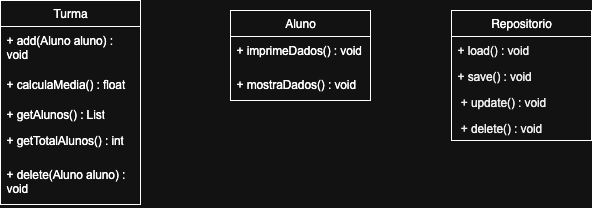

The diagram above was exported from draw.io. Its source (the exported page's mxGraphModel, read from the mxfile embedded in the PNG):
<mxGraphModel dx="982" dy="655" grid="1" gridSize="10" guides="1" tooltips="1" connect="1" arrows="1" fold="1" page="1" pageScale="1" pageWidth="827" pageHeight="1169" math="0" shadow="0">
  <root>
    <mxCell id="0" />
    <mxCell id="1" parent="0" />
    <mxCell id="oP_QoLbJbgdQBaDMfyHT-1" value="Turma" style="swimlane;fontStyle=0;childLayout=stackLayout;horizontal=1;startSize=26;fillColor=none;horizontalStack=0;resizeParent=1;resizeParentMax=0;resizeLast=0;collapsible=1;marginBottom=0;whiteSpace=wrap;html=1;" parent="1" vertex="1">
      <mxGeometry x="100" y="170" width="140" height="204" as="geometry" />
    </mxCell>
    <mxCell id="oP_QoLbJbgdQBaDMfyHT-2" value="&lt;p style=&quot;margin: 0px; font-variant-numeric: normal; font-variant-east-asian: normal; font-variant-alternates: normal; font-size-adjust: none; font-kerning: auto; font-optical-sizing: auto; font-feature-settings: normal; font-variation-settings: normal; font-variant-position: normal; font-variant-emoji: normal; font-stretch: normal; line-height: normal; font-family: Arial; -webkit-text-stroke-color: rgb(0, 0, 0);&quot; class=&quot;p1&quot;&gt;&lt;span style=&quot;letter-spacing: -0.1px; font-variant-ligatures: no-common-ligatures;&quot; class=&quot;s1&quot;&gt;&lt;font style=&quot;color: light-dark(rgb(0, 0, 0), rgb(255, 255, 255)); font-size: 12px;&quot;&gt;+ add(Aluno aluno) : void&lt;/font&gt;&lt;/span&gt;&lt;/p&gt;" style="text;strokeColor=none;fillColor=none;align=left;verticalAlign=top;spacingLeft=4;spacingRight=4;overflow=hidden;rotatable=0;points=[[0,0.5],[1,0.5]];portConstraint=eastwest;whiteSpace=wrap;html=1;" parent="oP_QoLbJbgdQBaDMfyHT-1" vertex="1">
      <mxGeometry y="26" width="140" height="44" as="geometry" />
    </mxCell>
    <mxCell id="oP_QoLbJbgdQBaDMfyHT-3" value="&lt;p style=&quot;margin: 0px; font-variant-numeric: normal; font-variant-east-asian: normal; font-variant-alternates: normal; font-size-adjust: none; font-kerning: auto; font-optical-sizing: auto; font-feature-settings: normal; font-variation-settings: normal; font-variant-position: normal; font-variant-emoji: normal; font-stretch: normal; line-height: normal; font-family: Arial; -webkit-text-stroke-color: rgb(0, 0, 0);&quot; class=&quot;p1&quot;&gt;&lt;span style=&quot;letter-spacing: -0.1px; font-variant-ligatures: no-common-ligatures;&quot; class=&quot;s1&quot;&gt;&lt;font style=&quot;color: light-dark(rgb(0, 0, 0), rgb(255, 255, 255)); font-size: 12px;&quot;&gt;+ calculaMedia() : float&lt;/font&gt;&lt;/span&gt;&lt;/p&gt;" style="text;strokeColor=none;fillColor=none;align=left;verticalAlign=top;spacingLeft=4;spacingRight=4;overflow=hidden;rotatable=0;points=[[0,0.5],[1,0.5]];portConstraint=eastwest;whiteSpace=wrap;html=1;" parent="oP_QoLbJbgdQBaDMfyHT-1" vertex="1">
      <mxGeometry y="70" width="140" height="30" as="geometry" />
    </mxCell>
    <mxCell id="oP_QoLbJbgdQBaDMfyHT-4" value="&lt;p style=&quot;margin: 0px; font-variant-numeric: normal; font-variant-east-asian: normal; font-variant-alternates: normal; font-size-adjust: none; font-kerning: auto; font-optical-sizing: auto; font-feature-settings: normal; font-variation-settings: normal; font-variant-position: normal; font-variant-emoji: normal; font-stretch: normal; line-height: normal; font-family: Arial; -webkit-text-stroke-color: rgb(0, 0, 0);&quot; class=&quot;p1&quot;&gt;&lt;span style=&quot;letter-spacing: -0.1px; font-variant-ligatures: no-common-ligatures;&quot; class=&quot;s1&quot;&gt;&lt;font style=&quot;color: light-dark(rgb(0, 0, 0), rgb(255, 255, 255)); font-size: 12px;&quot;&gt;+ getAlunos() : List&lt;/font&gt;&lt;/span&gt;&lt;/p&gt;" style="text;strokeColor=none;fillColor=none;align=left;verticalAlign=top;spacingLeft=4;spacingRight=4;overflow=hidden;rotatable=0;points=[[0,0.5],[1,0.5]];portConstraint=eastwest;whiteSpace=wrap;html=1;" parent="oP_QoLbJbgdQBaDMfyHT-1" vertex="1">
      <mxGeometry y="100" width="140" height="26" as="geometry" />
    </mxCell>
    <mxCell id="oP_QoLbJbgdQBaDMfyHT-11" value="&lt;p style=&quot;margin: 0px; font-variant-numeric: normal; font-variant-east-asian: normal; font-variant-alternates: normal; font-size-adjust: none; font-kerning: auto; font-optical-sizing: auto; font-feature-settings: normal; font-variation-settings: normal; font-variant-position: normal; font-variant-emoji: normal; font-stretch: normal; line-height: normal; font-family: Arial; -webkit-text-stroke-color: rgb(0, 0, 0);&quot; class=&quot;p1&quot;&gt;&lt;span style=&quot;letter-spacing: -0.1px; font-variant-ligatures: no-common-ligatures;&quot; class=&quot;s1&quot;&gt;&lt;font style=&quot;color: light-dark(rgb(0, 0, 0), rgb(255, 255, 255)); font-size: 12px;&quot;&gt;+ getTotalAlunos() : int&lt;/font&gt;&lt;/span&gt;&lt;/p&gt;" style="text;strokeColor=none;fillColor=none;align=left;verticalAlign=top;spacingLeft=4;spacingRight=4;overflow=hidden;rotatable=0;points=[[0,0.5],[1,0.5]];portConstraint=eastwest;whiteSpace=wrap;html=1;" parent="oP_QoLbJbgdQBaDMfyHT-1" vertex="1">
      <mxGeometry y="126" width="140" height="34" as="geometry" />
    </mxCell>
    <mxCell id="oP_QoLbJbgdQBaDMfyHT-12" value="&lt;p style=&quot;margin: 0px; font-variant-numeric: normal; font-variant-east-asian: normal; font-variant-alternates: normal; font-size-adjust: none; font-kerning: auto; font-optical-sizing: auto; font-feature-settings: normal; font-variation-settings: normal; font-variant-position: normal; font-variant-emoji: normal; font-stretch: normal; line-height: normal; font-family: Arial; -webkit-text-stroke-color: rgb(0, 0, 0);&quot; class=&quot;p1&quot;&gt;&lt;span style=&quot;letter-spacing: -0.1px; font-variant-ligatures: no-common-ligatures;&quot; class=&quot;s1&quot;&gt;&lt;font style=&quot;color: light-dark(rgb(0, 0, 0), rgb(255, 255, 255)); font-size: 12px;&quot;&gt;+ delete(Aluno aluno) : void&lt;/font&gt;&lt;/span&gt;&lt;/p&gt;" style="text;strokeColor=none;fillColor=none;align=left;verticalAlign=top;spacingLeft=4;spacingRight=4;overflow=hidden;rotatable=0;points=[[0,0.5],[1,0.5]];portConstraint=eastwest;whiteSpace=wrap;html=1;" parent="oP_QoLbJbgdQBaDMfyHT-1" vertex="1">
      <mxGeometry y="160" width="140" height="44" as="geometry" />
    </mxCell>
    <mxCell id="oP_QoLbJbgdQBaDMfyHT-6" value="Aluno" style="swimlane;fontStyle=0;childLayout=stackLayout;horizontal=1;startSize=26;fillColor=none;horizontalStack=0;resizeParent=1;resizeParentMax=0;resizeLast=0;collapsible=1;marginBottom=0;whiteSpace=wrap;html=1;" parent="1" vertex="1">
      <mxGeometry x="330" y="180" width="140" height="90" as="geometry" />
    </mxCell>
    <mxCell id="oP_QoLbJbgdQBaDMfyHT-7" value="&lt;p style=&quot;margin: 0px; font-variant-numeric: normal; font-variant-east-asian: normal; font-variant-alternates: normal; font-size-adjust: none; font-kerning: auto; font-optical-sizing: auto; font-feature-settings: normal; font-variation-settings: normal; font-variant-position: normal; font-variant-emoji: normal; font-stretch: normal; line-height: normal; font-family: Arial; -webkit-text-stroke-color: rgb(0, 0, 0);&quot; class=&quot;p1&quot;&gt;&lt;span style=&quot;letter-spacing: -0.1px; font-variant-ligatures: no-common-ligatures;&quot; class=&quot;s1&quot;&gt;&lt;font style=&quot;color: light-dark(rgb(0, 0, 0), rgb(255, 255, 255)); font-size: 12px;&quot;&gt;+ imprimeDados() : void&lt;/font&gt;&lt;/span&gt;&lt;/p&gt;" style="text;strokeColor=none;fillColor=none;align=left;verticalAlign=top;spacingLeft=4;spacingRight=4;overflow=hidden;rotatable=0;points=[[0,0.5],[1,0.5]];portConstraint=eastwest;whiteSpace=wrap;html=1;" parent="oP_QoLbJbgdQBaDMfyHT-6" vertex="1">
      <mxGeometry y="26" width="140" height="34" as="geometry" />
    </mxCell>
    <mxCell id="oP_QoLbJbgdQBaDMfyHT-8" value="&lt;p style=&quot;margin: 0px; font-variant-numeric: normal; font-variant-east-asian: normal; font-variant-alternates: normal; font-size-adjust: none; font-kerning: auto; font-optical-sizing: auto; font-feature-settings: normal; font-variation-settings: normal; font-variant-position: normal; font-variant-emoji: normal; font-stretch: normal; line-height: normal; font-family: Arial; -webkit-text-stroke-color: rgb(0, 0, 0);&quot; class=&quot;p1&quot;&gt;&lt;span style=&quot;letter-spacing: -0.1px; font-variant-ligatures: no-common-ligatures;&quot; class=&quot;s1&quot;&gt;&lt;font style=&quot;color: light-dark(rgb(0, 0, 0), rgb(255, 255, 255)); font-size: 12px;&quot;&gt;+ mostraDados() : void&lt;/font&gt;&lt;/span&gt;&lt;/p&gt;" style="text;strokeColor=none;fillColor=none;align=left;verticalAlign=top;spacingLeft=4;spacingRight=4;overflow=hidden;rotatable=0;points=[[0,0.5],[1,0.5]];portConstraint=eastwest;whiteSpace=wrap;html=1;" parent="oP_QoLbJbgdQBaDMfyHT-6" vertex="1">
      <mxGeometry y="60" width="140" height="30" as="geometry" />
    </mxCell>
    <mxCell id="oP_QoLbJbgdQBaDMfyHT-13" value="Repositorio" style="swimlane;fontStyle=0;childLayout=stackLayout;horizontal=1;startSize=26;fillColor=none;horizontalStack=0;resizeParent=1;resizeParentMax=0;resizeLast=0;collapsible=1;marginBottom=0;whiteSpace=wrap;html=1;" parent="1" vertex="1">
      <mxGeometry x="551" y="180" width="140" height="130" as="geometry" />
    </mxCell>
    <mxCell id="oP_QoLbJbgdQBaDMfyHT-14" value="&lt;p style=&quot;margin: 0px; font-variant-numeric: normal; font-variant-east-asian: normal; font-variant-alternates: normal; font-size-adjust: none; font-kerning: auto; font-optical-sizing: auto; font-feature-settings: normal; font-variation-settings: normal; font-variant-position: normal; font-variant-emoji: normal; font-stretch: normal; line-height: normal; font-family: Arial; color: rgb(0, 0, 0); -webkit-text-stroke-color: rgb(0, 0, 0);&quot; class=&quot;p1&quot;&gt;&lt;span style=&quot;letter-spacing: -0.1px; font-variant-ligatures: no-common-ligatures;&quot; class=&quot;s1&quot;&gt;&lt;font style=&quot;font-size: 12px;&quot;&gt;+ load() : void&lt;/font&gt;&lt;/span&gt;&lt;/p&gt;" style="text;strokeColor=none;fillColor=none;align=left;verticalAlign=top;spacingLeft=4;spacingRight=4;overflow=hidden;rotatable=0;points=[[0,0.5],[1,0.5]];portConstraint=eastwest;whiteSpace=wrap;html=1;" parent="oP_QoLbJbgdQBaDMfyHT-13" vertex="1">
      <mxGeometry y="26" width="140" height="26" as="geometry" />
    </mxCell>
    <mxCell id="oP_QoLbJbgdQBaDMfyHT-15" value="&lt;p class=&quot;p1&quot; style=&quot;margin: 0px; font-variant-numeric: normal; font-variant-east-asian: normal; font-variant-alternates: normal; font-size-adjust: none; font-kerning: auto; font-optical-sizing: auto; font-feature-settings: normal; font-variation-settings: normal; font-variant-position: normal; font-variant-emoji: normal; font-stretch: normal; line-height: normal; font-family: Arial; color: rgb(0, 0, 0); -webkit-text-stroke-color: rgb(0, 0, 0);&quot;&gt;&lt;span class=&quot;s1&quot; style=&quot;letter-spacing: -0.1px; font-variant-ligatures: no-common-ligatures;&quot;&gt;&lt;font style=&quot;font-size: 12px;&quot;&gt;+ save() : void&lt;/font&gt;&lt;/span&gt;&lt;/p&gt;" style="text;strokeColor=none;fillColor=none;align=left;verticalAlign=top;spacingLeft=4;spacingRight=4;overflow=hidden;rotatable=0;points=[[0,0.5],[1,0.5]];portConstraint=eastwest;whiteSpace=wrap;html=1;" parent="oP_QoLbJbgdQBaDMfyHT-13" vertex="1">
      <mxGeometry y="52" width="140" height="26" as="geometry" />
    </mxCell>
    <mxCell id="oP_QoLbJbgdQBaDMfyHT-16" value="&lt;p class=&quot;p1&quot; style=&quot;margin: 0px; font-variant-numeric: normal; font-variant-east-asian: normal; font-variant-alternates: normal; font-size-adjust: none; font-kerning: auto; font-optical-sizing: auto; font-feature-settings: normal; font-variation-settings: normal; font-variant-position: normal; font-variant-emoji: normal; font-stretch: normal; line-height: normal; font-family: Arial; color: rgb(0, 0, 0); -webkit-text-stroke-color: rgb(0, 0, 0);&quot;&gt;&lt;span class=&quot;s1&quot; style=&quot;letter-spacing: -0.1px; font-variant-ligatures: no-common-ligatures;&quot;&gt;&lt;font style=&quot;font-size: 12px;&quot;&gt;&lt;span style=&quot;&quot; class=&quot;Apple-converted-space&quot;&gt;&amp;nbsp;+&amp;nbsp;&lt;/span&gt;update() : void&lt;/font&gt;&lt;/span&gt;&lt;/p&gt;" style="text;strokeColor=none;fillColor=none;align=left;verticalAlign=top;spacingLeft=4;spacingRight=4;overflow=hidden;rotatable=0;points=[[0,0.5],[1,0.5]];portConstraint=eastwest;whiteSpace=wrap;html=1;" parent="oP_QoLbJbgdQBaDMfyHT-13" vertex="1">
      <mxGeometry y="78" width="140" height="26" as="geometry" />
    </mxCell>
    <mxCell id="oP_QoLbJbgdQBaDMfyHT-17" value="&lt;p class=&quot;p1&quot; style=&quot;margin: 0px; font-variant-numeric: normal; font-variant-east-asian: normal; font-variant-alternates: normal; font-size-adjust: none; font-kerning: auto; font-optical-sizing: auto; font-feature-settings: normal; font-variation-settings: normal; font-variant-position: normal; font-variant-emoji: normal; font-stretch: normal; line-height: normal; font-family: Arial; color: rgb(0, 0, 0); -webkit-text-stroke-color: rgb(0, 0, 0);&quot;&gt;&lt;span class=&quot;s1&quot; style=&quot;letter-spacing: -0.1px; font-variant-ligatures: no-common-ligatures;&quot;&gt;&lt;font style=&quot;font-size: 12px;&quot;&gt;&lt;span style=&quot;&quot; class=&quot;Apple-converted-space&quot;&gt;&amp;nbsp;+&lt;/span&gt;&amp;nbsp;delete() : void&lt;/font&gt;&lt;/span&gt;&lt;/p&gt;" style="text;strokeColor=none;fillColor=none;align=left;verticalAlign=top;spacingLeft=4;spacingRight=4;overflow=hidden;rotatable=0;points=[[0,0.5],[1,0.5]];portConstraint=eastwest;whiteSpace=wrap;html=1;" parent="oP_QoLbJbgdQBaDMfyHT-13" vertex="1">
      <mxGeometry y="104" width="140" height="26" as="geometry" />
    </mxCell>
  </root>
</mxGraphModel>